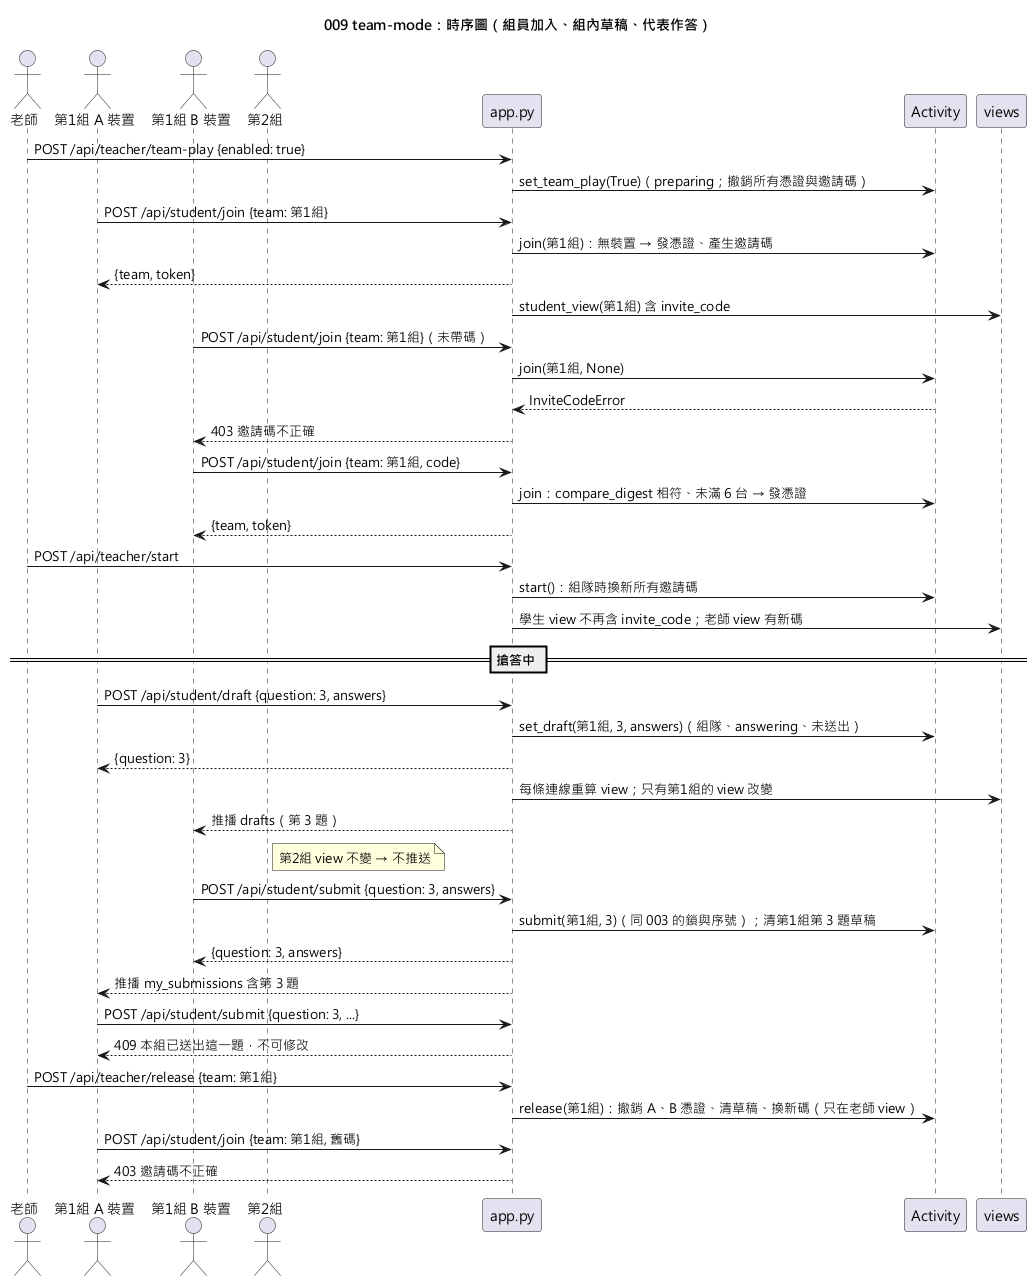

The diagram above was rendered by PlantUML. Its source (embedded in the PNG):
@startuml 009-team-mode-sequence
skinparamlocked defaultFontName Microsoft JhengHei
title 009 team-mode：時序圖（組員加入、組內草稿、代表作答）

actor "老師" as T
actor "第1組 A 裝置" as A
actor "第1組 B 裝置" as B
actor "第2組" as C
participant "app.py" as App
participant "Activity" as Act
participant "views" as V

T -> App : POST /api/teacher/team-play {enabled: true}
App -> Act : set_team_play(True)（preparing；撤銷所有憑證與邀請碼）
A -> App : POST /api/student/join {team: 第1組}
App -> Act : join(第1組)：無裝置 → 發憑證、產生邀請碼
App --> A : {team, token}
App -> V : student_view(第1組) 含 invite_code
B -> App : POST /api/student/join {team: 第1組}（未帶碼）
App -> Act : join(第1組, None)
Act --> App : InviteCodeError
App --> B : 403 邀請碼不正確
B -> App : POST /api/student/join {team: 第1組, code}
App -> Act : join：compare_digest 相符、未滿 6 台 → 發憑證
App --> B : {team, token}

T -> App : POST /api/teacher/start
App -> Act : start()：組隊時換新所有邀請碼
App -> V : 學生 view 不再含 invite_code；老師 view 有新碼

== 搶答中 ==
A -> App : POST /api/student/draft {question: 3, answers}
App -> Act : set_draft(第1組, 3, answers)（組隊、answering、未送出）
App --> A : {question: 3}
App -> V : 每條連線重算 view；只有第1組的 view 改變
App --> B : 推播 drafts（第 3 題）
note right of C : 第2組 view 不變 → 不推送
B -> App : POST /api/student/submit {question: 3, answers}
App -> Act : submit(第1組, 3)（同 003 的鎖與序號）；清第1組第 3 題草稿
App --> B : {question: 3, answers}
App --> A : 推播 my_submissions 含第 3 題
A -> App : POST /api/student/submit {question: 3, ...}
App --> A : 409 本組已送出這一題，不可修改

T -> App : POST /api/teacher/release {team: 第1組}
App -> Act : release(第1組)：撤銷 A、B 憑證、清草稿、換新碼（只在老師 view）
A -> App : POST /api/student/join {team: 第1組, 舊碼}
App --> A : 403 邀請碼不正確
@enduml